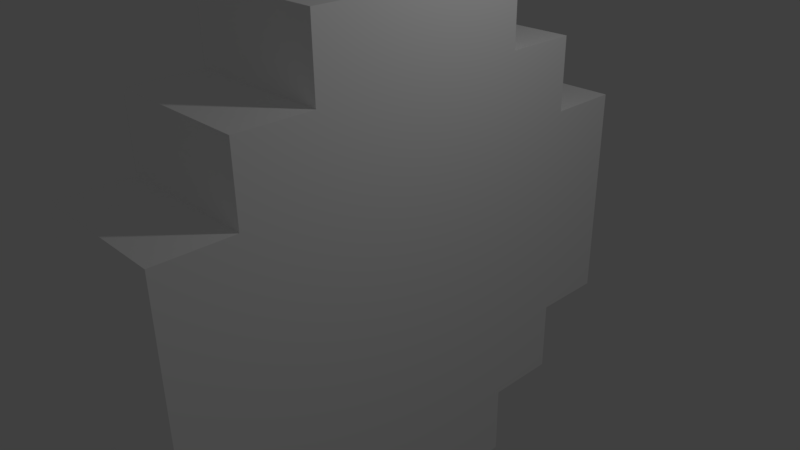 # Source: Tire.blend  (saved by Blender 2.77.0; exported with 4.5.12 LTS)
import bpy
from mathutils import Matrix  # noqa: F401  (used for matrix-valued properties, if any)

bpy.ops.wm.read_factory_settings(use_empty=True)
scene = bpy.context.scene
scene.name = 'Scene'

# ---- collections
col_collection_1 = bpy.data.collections.new('Collection 1'); scene.collection.children.link(col_collection_1)

# ---- materials (node trees are filled in below, after node groups)
mat_palette = bpy.data.materials.new('palette')
mat_palette.alpha_threshold = 0.0
mat_palette.use_transparent_shadow = False
mat_palette.diffuse_color = (1.0, 1.0, 1.0, 1.0)
mat_palette.specular_color = (0.0, 0.0, 0.0)
mat_palette.roughness = 0.5
mat_palette.specular_intensity = 1.0

# ---- material node trees

# ---- world
world_world = bpy.data.worlds.new('World'); scene.world = world_world
world_world.color = (0.05088, 0.05088, 0.05088)
world_world.use_sun_shadow = False
world_world.sun_shadow_jitter_overblur = 0.0
world_world.cycles.sampling_method = 'MANUAL'

# ---- cameras
cam_camera = bpy.data.cameras.new('Camera')
cam_camera.clip_end = 100.0
cam_camera.lens = 35.0
cam_camera.sensor_width = 32.0
cam_camera.sensor_height = 18.0
cam_camera.ortho_scale = 7.314
cam_camera.dof.focus_distance = 0.0
cam_camera.dof.aperture_fstop = 128.0

# ---- lights
light_lamp = bpy.data.lights.new('Lamp', 'POINT')
light_lamp.transmission_factor = 0.0
light_lamp.cutoff_distance = 30.0
light_lamp.energy = 100.0
light_lamp.shadow_buffer_clip_start = 1.001
light_lamp.shadow_soft_size = 0.1
light_lamp.shadow_maximum_resolution = 0.006
light_lamp.use_absolute_resolution = True

# ---- meshes
me_tire = bpy.data.meshes.new('Tire')
me_tire.from_pydata([(-1.029, -2.441, 1.54), (-1.029, -3.441, -1.46), (-1.029, -3.441, 1.54), (-1.029, -2.441, -1.46), (-1.029, -1.441, 2.54), (-1.029, -2.441, 2.54), (-1.029, -2.441, -2.46), (-1.029, -1.441, -2.46), (-1.029, 1.559, 3.54), (-1.029, -1.441, 3.54), (-1.029, -1.441, -3.46), (-1.029, 1.559, 2.54), (-1.029, 1.559, -2.46), (-1.029, 1.559, -3.46), (-1.029, 2.559, 2.54), (-1.029, 2.559, 1.54), (-1.029, 2.559, -1.46), (-1.029, 2.559, -2.46), (-1.029, 3.559, 1.54), (-1.029, 3.559, -1.46), (0.9712, -3.441, 1.54), (0.9712, -3.441, -1.46), (0.9712, -2.441, 1.54), (0.9712, -2.441, -1.46), (0.9712, -2.441, 2.54), (0.9712, -1.441, 2.54), (0.9712, -1.441, 1.54), (0.9712, -2.441, -2.46), (0.9712, -1.441, -1.46), (0.9712, -1.441, -2.46), (0.9712, -0.4413, 0.5403), (0.9712, -0.4413, -0.4597), (0.9712, 0.5587, 0.5403), (0.9712, 0.5587, -0.4597), (0.9712, -1.441, 3.54), (0.9712, 1.559, 3.54), (0.9712, 1.559, 2.54), (0.9712, 1.559, 1.54), (0.9712, 1.559, -1.46), (0.9712, -1.441, -3.46), (0.9712, 1.559, -2.46), (0.9712, 1.559, -3.46), (0.9712, 2.559, 2.54), (0.9712, 2.559, 1.54), (0.9712, 2.559, -1.46), (0.9712, 2.559, -2.46), (0.9712, 3.559, 1.54), (0.9712, 3.559, -1.46), (0.9712, -1.441, 3.54), (-1.029, 1.559, 3.54), (-1.029, -1.441, 3.54), (0.9712, 1.559, 3.54), (0.9712, -2.441, 2.54), (-1.029, -1.441, 2.54), (-1.029, -2.441, 2.54), (0.9712, -1.441, 2.54), (0.9712, 1.559, 2.54), (-1.029, 2.559, 2.54), (-1.029, 1.559, 2.54), (0.9712, 2.559, 2.54), (0.9712, -3.441, 1.54), (-1.029, -2.441, 1.54), (-1.029, -3.441, 1.54), (0.9712, -2.441, 1.54), (0.9712, 2.559, 1.54), (-1.029, 3.559, 1.54), (-1.029, 2.559, 1.54), (0.9712, 3.559, 1.54), (-1.029, -3.441, -1.46), (-1.029, -2.441, -1.46), (0.9712, -3.441, -1.46), (0.9712, -2.441, -1.46), (-1.029, 2.559, -1.46), (-1.029, 3.559, -1.46), (0.9712, 2.559, -1.46), (0.9712, 3.559, -1.46), (-1.029, -2.441, -2.46), (-1.029, -1.441, -2.46), (0.9712, -2.441, -2.46), (0.9712, -1.441, -2.46), (-1.029, 1.559, -2.46), (-1.029, 2.559, -2.46), (0.9712, 1.559, -2.46), (0.9712, 2.559, -2.46), (-1.029, -1.441, -3.46), (-1.029, 1.559, -3.46), (0.9712, -1.441, -3.46), (0.9712, 1.559, -3.46), (-1.029, -3.441, -1.46), (0.9712, -3.441, 1.54), (-1.029, -3.441, 1.54), (0.9712, -3.441, -1.46), (-1.029, -2.441, 1.54), (0.9712, -2.441, 2.54), (-1.029, -2.441, 2.54), (0.9712, -2.441, 1.54), (-1.029, -2.441, -2.46), (0.9712, -2.441, -1.46), (-1.029, -2.441, -1.46), (0.9712, -2.441, -2.46), (-1.029, -1.441, 2.54), (0.9712, -1.441, 3.54), (-1.029, -1.441, 3.54), (0.9712, -1.441, 2.54), (-1.029, -1.441, -3.46), (0.9712, -1.441, -2.46), (-1.029, -1.441, -2.46), (0.9712, -1.441, -3.46), (-1.029, 1.559, 3.54), (0.9712, 1.559, 3.54), (-1.029, 1.559, 2.54), (0.9712, 1.559, 2.54), (-1.029, 1.559, -2.46), (0.9712, 1.559, -2.46), (-1.029, 1.559, -3.46), (0.9712, 1.559, -3.46), (-1.029, 2.559, 2.54), (0.9712, 2.559, 2.54), (-1.029, 2.559, 1.54), (0.9712, 2.559, 1.54), (-1.029, 2.559, -1.46), (0.9712, 2.559, -1.46), (-1.029, 2.559, -2.46), (0.9712, 2.559, -2.46), (-1.029, 3.559, 1.54), (0.9712, 3.559, 1.54), (-1.029, 3.559, -1.46), (0.9712, 3.559, -1.46)], [], [(0, 1, 2), (3, 1, 0), (4, 0, 5), (4, 6, 3), (4, 3, 0), (7, 6, 4), (8, 4, 9), (8, 10, 7), (8, 7, 4), (11, 10, 8), (12, 10, 11), (13, 10, 12), (14, 12, 11), (15, 12, 14), (16, 12, 15), (17, 12, 16), (18, 16, 15), (19, 16, 18), (20, 21, 22), (22, 21, 23), (24, 22, 25), (22, 23, 26), (25, 22, 26), (23, 27, 28), (26, 23, 28), (28, 27, 29), (25, 26, 30), (26, 28, 30), (28, 29, 30), (30, 29, 31), (25, 30, 32), (30, 31, 32), (31, 29, 33), (32, 31, 33), (34, 25, 35), (25, 32, 36), (35, 25, 36), (32, 33, 36), (36, 33, 37), (33, 29, 38), (37, 33, 38), (29, 39, 40), (38, 29, 40), (40, 39, 41), (36, 37, 42), (37, 38, 43), (42, 37, 43), (38, 40, 44), (43, 38, 44), (44, 40, 45), (43, 44, 46), (46, 44, 47), (48, 49, 50), (51, 49, 48), (52, 53, 54), (55, 53, 52), (56, 57, 58), (59, 57, 56), (60, 61, 62), (63, 61, 60), (64, 65, 66), (67, 65, 64), (68, 69, 70), (70, 69, 71), (72, 73, 74), (74, 73, 75), (76, 77, 78), (78, 77, 79), (80, 81, 82), (82, 81, 83), (84, 85, 86), (86, 85, 87), (88, 89, 90), (91, 89, 88), (92, 93, 94), (95, 93, 92), (96, 97, 98), (99, 97, 96), (100, 101, 102), (103, 101, 100), (104, 105, 106), (107, 105, 104), (108, 109, 110), (110, 109, 111), (112, 113, 114), (114, 113, 115), (116, 117, 118), (118, 117, 119), (120, 121, 122), (122, 121, 123), (124, 125, 126), (126, 125, 127)])
me_tire.polygons.foreach_set('use_smooth', [True] * 92)
_uv = me_tire.uv_layers.new(name='UVMap')
_uv.uv.foreach_set('vector', [0.9941, 0.5, 0.9941, 0.5, 0.9941, 0.5, 0.9941, 0.5, 0.9941, 0.5, 0.9941, 0.5, 0.9941, 0.5, 0.9941, 0.5, 0.9941, 0.5, 0.9941, 0.5, 0.9941, 0.5, 0.9941, 0.5, 0.9941, 0.5, 0.9941, 0.5, 0.9941, 0.5, 0.9941, 0.5, 0.9941, 0.5, 0.9941, 0.5, 0.9941, 0.5, 0.9941, 0.5, 0.9941, 0.5, 0.9941, 0.5, 0.9941, 0.5, 0.9941, 0.5, 0.9941, 0.5, 0.9941, 0.5, 0.9941, 0.5, 0.9941, 0.5, 0.9941, 0.5, 0.9941, 0.5, 0.9941, 0.5, 0.9941, 0.5, 0.9941, 0.5, 0.9941, 0.5, 0.9941, 0.5, 0.9941, 0.5, 0.9941, 0.5, 0.9941, 0.5, 0.9941, 0.5, 0.9941, 0.5, 0.9941, 0.5, 0.9941, 0.5, 0.9941, 0.5, 0.9941, 0.5, 0.9941, 0.5, 0.9941, 0.5, 0.9941, 0.5, 0.9941, 0.5, 0.9941, 0.5, 0.9941, 0.5, 0.9941, 0.5, 0.9941, 0.5, 0.9941, 0.5, 0.9941, 0.5, 0.9941, 0.5, 0.9941, 0.5, 0.9941, 0.5, 0.9941, 0.5, 0.9941, 0.5, 0.9941, 0.5, 0.9941, 0.5, 0.9941, 0.5, 0.9941, 0.5, 0.9824, 0.5, 0.9824, 0.5, 0.9824, 0.5, 0.9941, 0.5, 0.9941, 0.5, 0.9941, 0.5, 0.9941, 0.5, 0.9941, 0.5, 0.9941, 0.5, 0.9824, 0.5, 0.9824, 0.5, 0.9824, 0.5, 0.9941, 0.5, 0.9941, 0.5, 0.9941, 0.5, 0.9824, 0.5, 0.9824, 0.5, 0.9824, 0.5, 0.9824, 0.5, 0.9824, 0.5, 0.9824, 0.5, 0.9824, 0.5, 0.9824, 0.5, 0.9824, 0.5, 0.9824, 0.5, 0.9824, 0.5, 0.9824, 0.5, 0.9824, 0.5, 0.9824, 0.5, 0.9824, 0.5, 0.9941, 0.5, 0.9941, 0.5, 0.9941, 0.5, 0.9824, 0.5, 0.9824, 0.5, 0.9824, 0.5, 0.9941, 0.5, 0.9941, 0.5, 0.9941, 0.5, 0.9941, 0.5, 0.9941, 0.5, 0.9941, 0.5, 0.9824, 0.5, 0.9824, 0.5, 0.9824, 0.5, 0.9941, 0.5, 0.9941, 0.5, 0.9941, 0.5, 0.9824, 0.5, 0.9824, 0.5, 0.9824, 0.5, 0.9824, 0.5, 0.9824, 0.5, 0.9824, 0.5, 0.9824, 0.5, 0.9824, 0.5, 0.9824, 0.5, 0.9824, 0.5, 0.9824, 0.5, 0.9824, 0.5, 0.9941, 0.5, 0.9941, 0.5, 0.9941, 0.5, 0.9824, 0.5, 0.9824, 0.5, 0.9824, 0.5, 0.9941, 0.5, 0.9941, 0.5, 0.9941, 0.5, 0.9941, 0.5, 0.9941, 0.5, 0.9941, 0.5, 0.9824, 0.5, 0.9824, 0.5, 0.9824, 0.5, 0.9941, 0.5, 0.9941, 0.5, 0.9941, 0.5, 0.9941, 0.5, 0.9941, 0.5, 0.9941, 0.5, 0.9824, 0.5, 0.9824, 0.5, 0.9824, 0.5, 0.9941, 0.5, 0.9941, 0.5, 0.9941, 0.5, 0.9941, 0.5, 0.9941, 0.5, 0.9941, 0.5, 0.9941, 0.5, 0.9941, 0.5, 0.9941, 0.5, 0.9941, 0.5, 0.9941, 0.5, 0.9941, 0.5, 0.9941, 0.5, 0.9941, 0.5, 0.9941, 0.5, 0.9941, 0.5, 0.9941, 0.5, 0.9941, 0.5, 0.9941, 0.5, 0.9941, 0.5, 0.9941, 0.5, 0.9941, 0.5, 0.9941, 0.5, 0.9941, 0.5, 0.9941, 0.5, 0.9941, 0.5, 0.9941, 0.5, 0.9941, 0.5, 0.9941, 0.5, 0.9941, 0.5, 0.9941, 0.5, 0.9941, 0.5, 0.9941, 0.5, 0.9941, 0.5, 0.9941, 0.5, 0.9941, 0.5, 0.9941, 0.5, 0.9941, 0.5, 0.9941, 0.5, 0.9941, 0.5, 0.9941, 0.5, 0.9941, 0.5, 0.9941, 0.5, 0.9941, 0.5, 0.9941, 0.5, 0.9941, 0.5, 0.9941, 0.5, 0.9941, 0.5, 0.9941, 0.5, 0.9941, 0.5, 0.9941, 0.5, 0.9941, 0.5, 0.9941, 0.5, 0.9941, 0.5, 0.9941, 0.5, 0.9941, 0.5, 0.9941, 0.5, 0.9941, 0.5, 0.9941, 0.5, 0.9941, 0.5, 0.9941, 0.5, 0.9941, 0.5, 0.9941, 0.5, 0.9941, 0.5, 0.9941, 0.5, 0.9941, 0.5, 0.9941, 0.5, 0.9941, 0.5, 0.9941, 0.5, 0.9941, 0.5, 0.9941, 0.5, 0.9941, 0.5, 0.9941, 0.5, 0.9941, 0.5, 0.9941, 0.5, 0.9941, 0.5, 0.9941, 0.5, 0.9941, 0.5, 0.9941, 0.5, 0.9941, 0.5, 0.9941, 0.5, 0.9941, 0.5, 0.9941, 0.5, 0.9941, 0.5, 0.9941, 0.5, 0.9941, 0.5, 0.9941, 0.5, 0.9941, 0.5, 0.9941, 0.5, 0.9941, 0.5, 0.9941, 0.5, 0.9941, 0.5, 0.9941, 0.5, 0.9941, 0.5, 0.9941, 0.5, 0.9941, 0.5, 0.9941, 0.5, 0.9941, 0.5, 0.9941, 0.5, 0.9941, 0.5, 0.9941, 0.5, 0.9941, 0.5, 0.9941, 0.5, 0.9941, 0.5, 0.9941, 0.5, 0.9941, 0.5, 0.9941, 0.5, 0.9941, 0.5, 0.9941, 0.5, 0.9941, 0.5, 0.9941, 0.5, 0.9941, 0.5, 0.9941, 0.5, 0.9941, 0.5, 0.9941, 0.5, 0.9941, 0.5, 0.9941, 0.5, 0.9941, 0.5, 0.9941, 0.5, 0.9941, 0.5, 0.9941, 0.5, 0.9941, 0.5, 0.9941, 0.5, 0.9941, 0.5, 0.9941, 0.5, 0.9941, 0.5, 0.9941, 0.5, 0.9941, 0.5, 0.9941, 0.5])
me_tire.materials.append(mat_palette)
me_tire.use_remesh_preserve_volume = False
me_tire.use_remesh_preserve_attributes = False
me_tire.use_mirror_vertex_groups = False
me_tire.update()
me_tire.normals_split_custom_set([tuple(v) for v in zip(*[iter([-1.0, 0.0, 0.0, -1.0, 0.0, 0.0, -1.0, 0.0, 0.0, -1.0, 1.466e-07, 0.0, -1.0, 0.0, 0.0, -1.0, 0.0, 0.0, -1.0, 2.407e-09, 0.0, -1.0, 0.0, 0.0, -1.0, 0.0, 0.0, -1.0, 2.407e-09, 0.0, -1.0, 2.996e-08, 0.0, -1.0, 1.466e-07, 0.0, -1.0, 2.407e-09, 0.0, -1.0, 1.466e-07, 0.0, -1.0, 0.0, 0.0, -1.0, 0.0, 0.0, -1.0, 2.996e-08, 0.0, -1.0, 2.407e-09, 0.0, -1.0, 0.0, 0.0, -1.0, 2.407e-09, 0.0, -1.0, 0.0, 0.0, -1.0, 0.0, 0.0, -1.0, 0.0, 0.0, -1.0, 0.0, 0.0, -1.0, 0.0, 0.0, -1.0, 0.0, 0.0, -1.0, 2.407e-09, 0.0, -1.0, 0.0, 0.0, -1.0, 0.0, 0.0, -1.0, 0.0, 0.0, -1.0, 0.0, 0.0, -1.0, 0.0, 0.0, -1.0, 0.0, 0.0, -1.0, 0.0, 0.0, -1.0, 0.0, 0.0, -1.0, 0.0, 0.0, -1.0, 0.0, 0.0, -1.0, 0.0, 0.0, -1.0, 0.0, 0.0, -1.0, 0.0, 0.0, -1.0, 0.0, 0.0, -1.0, 0.0, 0.0, -1.0, 0.0, 0.0, -1.0, 0.0, 0.0, -1.0, 0.0, 0.0, -1.0, 0.0, 0.0, -1.0, 0.0, 0.0, -1.0, 0.0, 0.0, -1.0, 0.0, 0.0, -1.0, 0.0, 0.0, -1.0, 0.0, 0.0, -1.0, 0.0, 0.0, -1.0, 0.0, 0.0, -1.0, 0.0, 0.0, 1.0, 0.0, 0.0, 1.0, 0.0, 0.0, 1.0, 0.0, 0.0, 1.0, 0.0, 0.0, 1.0, 0.0, 0.0, 1.0, 0.0, 0.0, 1.0, 0.0, 0.0, 1.0, 0.0, 0.0, 1.0, 0.0, 0.0, 1.0, 0.0, 0.0, 1.0, 0.0, 0.0, 1.0, 9.935e-09, 0.0, 1.0, 0.0, 0.0, 1.0, 0.0, 0.0, 1.0, 9.935e-09, 0.0, 1.0, 0.0, 0.0, 1.0, 0.0, 0.0, 1.0, 5.864e-09, 0.0, 1.0, 9.935e-09, 0.0, 1.0, 0.0, 0.0, 1.0, 5.864e-09, 0.0, 1.0, 5.864e-09, 0.0, 1.0, 0.0, 0.0, 1.0, 1.313e-09, 0.0, 1.0, 0.0, 0.0, 1.0, 9.935e-09, 0.0, 1.0, 3.615e-08, 0.0, 1.0, 9.935e-09, 0.0, 1.0, 5.864e-09, 0.0, 1.0, 3.615e-08, 0.0, 1.0, 5.864e-09, 0.0, 1.0, 1.313e-09, 0.0, 1.0, 3.615e-08, 0.0, 1.0, 3.615e-08, 0.0, 1.0, 1.313e-09, 0.0, 1.0, 1.016e-07, 0.0, 1.0, 0.0, 0.0, 1.0, 3.615e-08, 0.0, 1.0, -2.032e-07, 0.0, 1.0, 3.615e-08, 0.0, 1.0, 1.016e-07, 0.0, 1.0, -2.032e-07, 0.0, 1.0, 1.016e-07, 0.0, 1.0, 1.313e-09, 0.0, 1.0, -4.59e-08, 0.0, 1.0, -2.032e-07, 0.0, 1.0, 1.016e-07, 0.0, 1.0, -4.59e-08, 0.0, 1.0, 0.0, 0.0, 1.0, 0.0, 0.0, 1.0, 0.0, 0.0, 1.0, 0.0, 0.0, 1.0, -2.032e-07, 0.0, 1.0, 1.922e-09, 0.0, 1.0, 0.0, 0.0, 1.0, 0.0, 0.0, 1.0, 1.922e-09, 0.0, 1.0, -2.032e-07, 0.0, 1.0, -4.59e-08, 0.0, 1.0, 1.922e-09, 0.0, 1.0, 1.922e-09, 0.0, 1.0, -4.59e-08, 0.0, 1.0, 9.868e-08, 0.0, 1.0, -4.59e-08, 0.0, 1.0, 1.313e-09, 0.0, 1.0, -1.547e-08, 0.0, 1.0, 9.868e-08, 0.0, 1.0, -4.59e-08, 0.0, 1.0, -1.547e-08, 0.0, 1.0, 1.313e-09, 0.0, 1.0, 0.0, 0.0, 1.0, 0.0, 0.0, 1.0, -1.547e-08, 0.0, 1.0, 1.313e-09, 0.0, 1.0, 0.0, 0.0, 1.0, 0.0, 0.0, 1.0, 0.0, 0.0, 1.0, 0.0, 0.0, 1.0, 1.922e-09, 0.0, 1.0, 9.868e-08, 0.0, 1.0, 0.0, 0.0, 1.0, 9.868e-08, 0.0, 1.0, -1.547e-08, 0.0, 1.0, 0.0, 0.0, 1.0, 0.0, 0.0, 1.0, 9.868e-08, 0.0, 1.0, 0.0, 0.0, 1.0, -1.547e-08, 0.0, 1.0, 0.0, 0.0, 1.0, 0.0, 0.0, 1.0, 0.0, 0.0, 1.0, -1.547e-08, 0.0, 1.0, 0.0, 0.0, 1.0, 0.0, 0.0, 1.0, 0.0, 0.0, 1.0, 0.0, 0.0, 1.0, 0.0, 0.0, 1.0, 0.0, 0.0, 1.0, 0.0, 0.0, 1.0, 0.0, 0.0, 1.0, 0.0, 0.0, 1.0, 0.0, 0.0, 0.0, 0.0, 1.0, 0.0, 0.0, 1.0, 0.0, 0.0, 1.0, 0.0, 0.0, 1.0, 0.0, 0.0, 1.0, 0.0, 0.0, 1.0, 0.0, 0.0, 1.0, 0.0, 0.0, 1.0, 0.0, 0.0, 1.0, 0.0, 0.0, 1.0, 0.0, 0.0, 1.0, 0.0, 0.0, 1.0, 0.0, 0.0, 1.0, 0.0, 0.0, 1.0, 0.0, 0.0, 1.0, 0.0, 0.0, 1.0, 0.0, 0.0, 1.0, 0.0, 0.0, 1.0, 0.0, 0.0, 1.0, 0.0, 0.0, 1.0, 0.0, 0.0, 1.0, 0.0, 0.0, 1.0, 0.0, 0.0, 1.0, 0.0, 0.0, 1.0, 0.0, 0.0, 1.0, 0.0, 0.0, 1.0, 0.0, 0.0, 1.0, 0.0, 0.0, 1.0, 0.0, 0.0, 1.0, 0.0, 0.0, 1.0, 0.0, 0.0, -1.0, 0.0, 0.0, -1.0, 0.0, 0.0, -1.0, 0.0, 0.0, -1.0, 0.0, 0.0, -1.0, 0.0, 0.0, -1.0, 0.0, 0.0, -1.0, 0.0, 0.0, -1.0, 0.0, 0.0, -1.0, 0.0, 0.0, -1.0, 0.0, 0.0, -1.0, 0.0, 0.0, -1.0, 0.0, 0.0, -1.0, 0.0, 0.0, -1.0, 0.0, 0.0, -1.0, 0.0, 0.0, -1.0, 0.0, 0.0, -1.0, 0.0, 0.0, -1.0, 0.0, 0.0, -1.0, 0.0, 0.0, -1.0, 0.0, 0.0, -1.0, 0.0, 0.0, -1.0, 0.0, 0.0, -1.0, 0.0, 0.0, -1.0, 0.0, 0.0, -1.0, 0.0, 0.0, -1.0, 0.0, 0.0, -1.0, 0.0, 0.0, -1.0, 0.0, 0.0, -1.0, 0.0, 0.0, -1.0, 0.0, -1.0, 0.0, 0.0, -1.0, 0.0, 0.0, -1.0, 0.0, 0.0, -1.0, 0.0, 0.0, -1.0, 0.0, 0.0, -1.0, 0.0, 0.0, -1.0, 0.0, 0.0, -1.0, 0.0, 0.0, -1.0, 0.0, 0.0, -1.0, 0.0, 0.0, -1.0, 0.0, 0.0, -1.0, 0.0, 0.0, -1.0, 0.0, 0.0, -1.0, 0.0, 0.0, -1.0, 0.0, 0.0, -1.0, 0.0, 0.0, -1.0, 0.0, 0.0, -1.0, 0.0, 0.0, -1.0, 0.0, 0.0, -1.0, 0.0, 0.0, -1.0, 0.0, 0.0, -1.0, 0.0, 0.0, -1.0, 0.0, 0.0, -1.0, 0.0, 0.0, -1.0, 0.0, 0.0, -1.0, 0.0, 0.0, -1.0, 0.0, 0.0, -1.0, 0.0, 0.0, -1.0, 0.0, 0.0, -1.0, 0.0, 0.0, 1.0, 0.0, 0.0, 1.0, 0.0, 0.0, 1.0, 0.0, 0.0, 1.0, 0.0, 0.0, 1.0, 0.0, 0.0, 1.0, 0.0, 0.0, 1.0, 0.0, 0.0, 1.0, 0.0, 0.0, 1.0, 0.0, 0.0, 1.0, 0.0, 0.0, 1.0, 0.0, 0.0, 1.0, 0.0, 0.0, 1.0, 0.0, 0.0, 1.0, 0.0, 0.0, 1.0, 0.0, 0.0, 1.0, 0.0, 0.0, 1.0, 0.0, 0.0, 1.0, 0.0, 0.0, 1.0, 0.0, 0.0, 1.0, 0.0, 0.0, 1.0, 0.0, 0.0, 1.0, 0.0, 0.0, 1.0, 0.0, 0.0, 1.0, 0.0, 0.0, 1.0, 0.0, 0.0, 1.0, 0.0, 0.0, 1.0, 0.0, 0.0, 1.0, 0.0, 0.0, 1.0, 0.0, 0.0, 1.0, 0.0])] * 3)])

# ---- objects
ob_tire = bpy.data.objects.new('Tire', me_tire)
ob_lamp = bpy.data.objects.new('Lamp', light_lamp)
ob_camera = bpy.data.objects.new('Camera', cam_camera)

# ---- transforms, parenting, visibility, modifiers, constraints
ob_tire.location = (0.0, 0.0, 0.0)
ob_tire.rotation_euler = (1.571, -0.0, 0.0)
ob_tire.lineart.crease_threshold = 0.0
ob_lamp.location = (4.076, 1.005, 5.904)
ob_lamp.rotation_euler = (0.6503, 0.05522, 1.866)
ob_lamp.lock_rotations_4d = False
ob_lamp.empty_display_type = 'ARROWS'
ob_lamp.color = (0.0, 0.0, 0.0, 0.0)
ob_lamp.lineart.crease_threshold = 0.0
ob_camera.location = (7.481, -6.508, 5.344)
ob_camera.rotation_euler = (1.109, 0.01082, 0.8149)
ob_camera.lock_rotations_4d = False
ob_camera.empty_display_type = 'ARROWS'
ob_camera.color = (0.0, 0.0, 0.0, 0.0)
ob_camera.display_type = 'WIRE'
ob_camera.lineart.crease_threshold = 0.0

# ---- collection membership
col_collection_1.objects.link(ob_tire)
col_collection_1.objects.link(ob_lamp)
col_collection_1.objects.link(ob_camera)

# ---- scene / render settings (as saved in the file)
scene.camera = ob_camera
scene.frame_start = 1; scene.frame_end = 250; scene.frame_set(1)
scene.render.engine = 'BLENDER_EEVEE_NEXT'
scene.render.resolution_percentage = 50
scene.render.dither_intensity = 0.0
scene.cycles.use_denoising = False
scene.cycles.samples = 128
scene.cycles.sampling_pattern = 'TABULATED_SOBOL'
scene.cycles.light_sampling_threshold = 0.0
scene.cycles.use_adaptive_sampling = False
scene.cycles.use_light_tree = False
scene.cycles.blur_glossy = 0.0
scene.cycles.sample_clamp_indirect = 0.0
scene.view_settings.view_transform = 'Standard'
bpy.context.view_layer.update()
